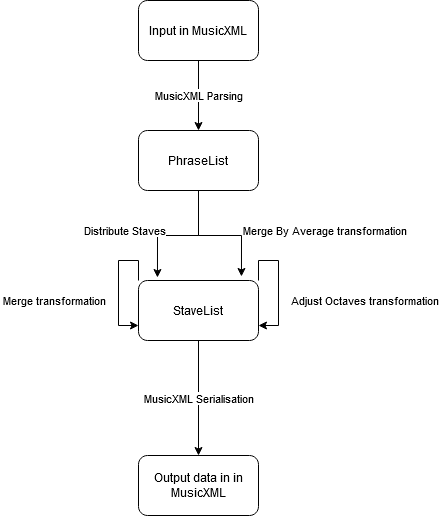

The diagram above was exported from draw.io. Its source (the exported page's mxGraphModel, read from the mxfile embedded in the PNG):
<mxGraphModel dx="1550" dy="881" grid="1" gridSize="10" guides="1" tooltips="1" connect="1" arrows="1" fold="1" page="1" pageScale="1" pageWidth="827" pageHeight="1169" math="0" shadow="0">
  <root>
    <mxCell id="0" />
    <mxCell id="1" parent="0" />
    <mxCell id="GiWrd4ZhhDz1WMB3ppvr-3" value="MusicXML Parsing" style="edgeStyle=orthogonalEdgeStyle;rounded=0;orthogonalLoop=1;jettySize=auto;html=1;entryX=0.5;entryY=0;entryDx=0;entryDy=0;" edge="1" parent="1" source="GiWrd4ZhhDz1WMB3ppvr-1" target="GiWrd4ZhhDz1WMB3ppvr-2">
      <mxGeometry relative="1" as="geometry" />
    </mxCell>
    <mxCell id="GiWrd4ZhhDz1WMB3ppvr-1" value="Input in MusicXML" style="rounded=1;whiteSpace=wrap;html=1;" vertex="1" parent="1">
      <mxGeometry x="354" y="130" width="120" height="60" as="geometry" />
    </mxCell>
    <mxCell id="GiWrd4ZhhDz1WMB3ppvr-5" value="Merge By Average transformation" style="edgeStyle=orthogonalEdgeStyle;rounded=0;orthogonalLoop=1;jettySize=auto;html=1;entryX=0.858;entryY=-0.067;entryDx=0;entryDy=0;entryPerimeter=0;" edge="1" parent="1" source="GiWrd4ZhhDz1WMB3ppvr-2" target="GiWrd4ZhhDz1WMB3ppvr-4">
      <mxGeometry x="0.3646" y="83" relative="1" as="geometry">
        <mxPoint y="-5" as="offset" />
      </mxGeometry>
    </mxCell>
    <mxCell id="GiWrd4ZhhDz1WMB3ppvr-6" value="Distribute Staves" style="edgeStyle=orthogonalEdgeStyle;rounded=0;orthogonalLoop=1;jettySize=auto;html=1;entryX=0.158;entryY=-0.05;entryDx=0;entryDy=0;entryPerimeter=0;" edge="1" parent="1" source="GiWrd4ZhhDz1WMB3ppvr-2" target="GiWrd4ZhhDz1WMB3ppvr-4">
      <mxGeometry x="0.3437" y="-33" relative="1" as="geometry">
        <mxPoint y="-5" as="offset" />
      </mxGeometry>
    </mxCell>
    <mxCell id="GiWrd4ZhhDz1WMB3ppvr-2" value="PhraseList" style="rounded=1;whiteSpace=wrap;html=1;" vertex="1" parent="1">
      <mxGeometry x="354" y="260" width="120" height="60" as="geometry" />
    </mxCell>
    <mxCell id="GiWrd4ZhhDz1WMB3ppvr-8" value="MusicXML Serialisation" style="edgeStyle=orthogonalEdgeStyle;rounded=0;orthogonalLoop=1;jettySize=auto;html=1;entryX=0.5;entryY=0;entryDx=0;entryDy=0;" edge="1" parent="1" source="GiWrd4ZhhDz1WMB3ppvr-4" target="GiWrd4ZhhDz1WMB3ppvr-7">
      <mxGeometry relative="1" as="geometry" />
    </mxCell>
    <mxCell id="GiWrd4ZhhDz1WMB3ppvr-4" value="StaveList" style="rounded=1;whiteSpace=wrap;html=1;" vertex="1" parent="1">
      <mxGeometry x="354" y="410" width="120" height="60" as="geometry" />
    </mxCell>
    <mxCell id="GiWrd4ZhhDz1WMB3ppvr-7" value="Output data in in MusicXML" style="rounded=1;whiteSpace=wrap;html=1;" vertex="1" parent="1">
      <mxGeometry x="354" y="585" width="120" height="60" as="geometry" />
    </mxCell>
    <mxCell id="GiWrd4ZhhDz1WMB3ppvr-9" value="Adjust Octaves transformation" style="edgeStyle=orthogonalEdgeStyle;rounded=0;orthogonalLoop=1;jettySize=auto;html=1;entryX=1;entryY=0.75;entryDx=0;entryDy=0;exitX=1;exitY=0;exitDx=0;exitDy=0;" edge="1" parent="1" source="GiWrd4ZhhDz1WMB3ppvr-4" target="GiWrd4ZhhDz1WMB3ppvr-4">
      <mxGeometry x="0.28" y="86" relative="1" as="geometry">
        <mxPoint as="offset" />
      </mxGeometry>
    </mxCell>
    <mxCell id="GiWrd4ZhhDz1WMB3ppvr-10" value="Merge transformation" style="edgeStyle=orthogonalEdgeStyle;rounded=0;orthogonalLoop=1;jettySize=auto;html=1;entryX=0;entryY=0.75;entryDx=0;entryDy=0;exitX=0;exitY=0;exitDx=0;exitDy=0;" edge="1" parent="1" source="GiWrd4ZhhDz1WMB3ppvr-4" target="GiWrd4ZhhDz1WMB3ppvr-4">
      <mxGeometry x="0.28" y="-64" relative="1" as="geometry">
        <Array as="points">
          <mxPoint x="354" y="390" />
          <mxPoint x="334" y="390" />
          <mxPoint x="334" y="455" />
        </Array>
        <mxPoint as="offset" />
      </mxGeometry>
    </mxCell>
  </root>
</mxGraphModel>